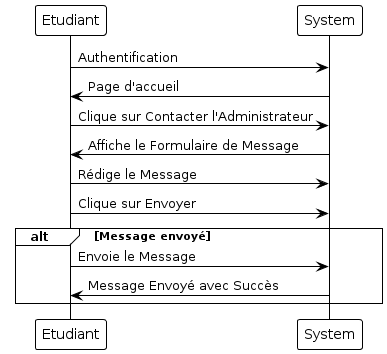

The diagram above was rendered by PlantUML. Its source (embedded in the PNG):
@startuml
!theme plain

Etudiant -> System: Authentification
System -> Etudiant: Page d'accueil
Etudiant -> System: Clique sur Contacter l'Administrateur
System -> Etudiant: Affiche le Formulaire de Message
Etudiant -> System: Rédige le Message
Etudiant -> System: Clique sur Envoyer

alt Message envoyé
    Etudiant -> System: Envoie le Message
    System -> Etudiant: Message Envoyé avec Succès
end
@enduml